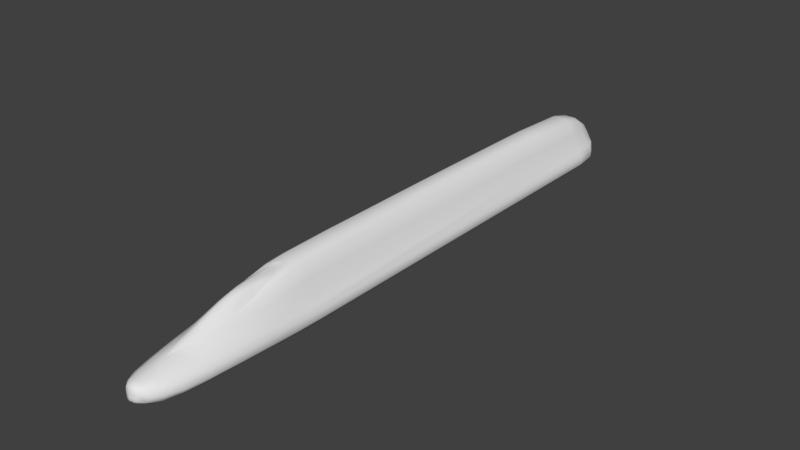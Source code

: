 # Source: BulletTrain.blend  (saved by Blender 2.78.0; exported with 4.5.12 LTS)
import bpy
from mathutils import Matrix  # noqa: F401  (used for matrix-valued properties, if any)

bpy.ops.wm.read_factory_settings(use_empty=True)
scene = bpy.context.scene
scene.name = 'Scene'

# ---- collections
col_collection_1 = bpy.data.collections.new('Collection 1'); scene.collection.children.link(col_collection_1)

# ---- world
world_world = bpy.data.worlds.new('World'); scene.world = world_world
world_world.color = (0.05088, 0.05088, 0.05088)
world_world.use_sun_shadow = False
world_world.sun_shadow_jitter_overblur = 0.0
world_world.cycles.sampling_method = 'MANUAL'

# ---- meshes
me_cube = bpy.data.meshes.new('Cube')
me_cube.from_pydata([(0.1667, 0.2, 0.06667), (0.35, 0.75, 0.15), (0.75, 2.25, 0.2), (1.05, 4.65, 0.175), (1.05, 6.6, 0.15), (0.4667, 2.6, 0.5), (0.7, 4.7, 0.725), (0.7, 6.65, 0.925), (0.1667, 2.2, 0.6), (0.1667, 2.933, 0.8667), (0.2333, 3.767, 1.1), (0.3333, 4.583, 1.167), (0.4333, 5.117, 1.2), (1.15, 4.65, -0.3), (0.7, 0.75, -0.275), (1.2, 6.6, -0.3), (1.0, 2.25, -0.3), (0.25, 0.15, -0.175), (1.2, 22.2, -0.2903), (0.7, 22.2, 0.871), (1.05, 22.2, 0.15), (0.9333, 23.43, -0.1871), (0.55, 23.55, 0.6002), (0.7, 23.67, 0.1), (0.06667, 4.2, 1.333), (0.125, 5.263, 1.4), (0.25, 14.7, 1.6), (0.25, 22.2, 1.442), (0.25, 11.7, 1.6), (0.2, 23.55, 0.9003), (0.25, 6.7, 1.55), (0.1, 6.017, 1.433), (0.2667, 6.083, 1.467), (0.1667, 0.1, -0.4), (0.35, 0.675, -0.55), (0.6, 22.2, -0.5807), (0.475, 2.25, -0.6), (0.4, 23.43, -0.4487), (0.4, 23.9, 0.2722), (0.175, 23.9, 0.2024), (0.8667, 23.43, 0.2), (0.5333, 23.67, -0.2616), (-0.1667, 0.2, 0.06667), (-0.35, 0.75, 0.15), (-0.75, 2.25, 0.2), (-1.05, 4.65, 0.175), (-1.05, 6.6, 0.15), (-0.4667, 2.6, 0.5), (-0.7, 4.7, 0.725), (-0.7, 6.65, 0.925), (-0.1667, 2.2, 0.6), (-0.1667, 2.933, 0.8667), (-0.2333, 3.767, 1.1), (-0.3333, 4.583, 1.167), (-0.4333, 5.117, 1.2), (-1.15, 4.65, -0.3), (-0.7, 0.75, -0.275), (-1.2, 6.6, -0.3), (-1.0, 2.25, -0.3), (-0.25, 0.15, -0.175), (-1.2, 22.2, -0.2903), (-0.7, 22.2, 0.871), (-1.05, 22.2, 0.15), (-0.9333, 23.43, -0.1871), (-0.55, 23.55, 0.6002), (-0.7, 23.67, 0.1), (-0.06667, 4.2, 1.333), (-0.125, 5.262, 1.4), (-0.25, 14.7, 1.6), (-0.25, 22.2, 1.442), (-0.25, 11.7, 1.6), (-0.2, 23.55, 0.9003), (-0.25, 6.7, 1.55), (-0.1, 6.017, 1.433), (-0.2667, 6.083, 1.467), (-0.1667, 0.1, -0.4), (-0.35, 0.675, -0.55), (-0.6, 22.2, -0.5807), (-0.475, 2.25, -0.6), (-0.4, 23.43, -0.4487), (-0.4, 23.9, 0.2722), (-0.175, 23.9, 0.2024), (-0.8667, 23.43, 0.2), (-0.5333, 23.67, -0.2616), (0.2396, 5.074, 1.342), (0.125, 3.992, 1.258), (0.0, 2.842, 0.9083), (0.0, 1.925, 0.575), (0.5333, 4.829, 1.031), (0.2833, 2.325, 0.55), (0.8875, 4.662, 0.4), (0.5292, 2.338, 0.375), (0.0, 0.75, 0.225), (0.0, 0.175, 0.08333), (0.4875, 6.688, 1.394), (0.8875, 6.612, 0.4188), (0.2292, 0.1625, -0.02708), (0.6125, 0.75, -0.03125), (0.9625, 2.25, -0.025), (1.15, 4.65, -0.03125), (1.163, 6.6, -0.0375), (0.2542, 0.3875, 0.1042), (0.5, 1.35, 0.1875), (0.975, 3.375, 0.1938), (1.05, 5.812, 0.1562), (0.6417, 3.475, 0.5813), (0.7, 5.887, 0.8625), (0.2083, 2.633, 0.7167), (0.225, 3.35, 0.9667), (0.3167, 4.062, 1.092), (0.3917, 4.713, 1.117), (0.375, 5.812, 1.392), (0.2292, 0.1375, -0.3188), (0.6125, 0.7312, -0.4812), (0.8438, 2.25, -0.525), (0.975, 4.65, -0.525), (1.05, 6.6, -0.525), (1.088, 3.375, -0.3), (1.188, 5.812, -0.3), (0.4875, 0.375, -0.2375), (0.875, 1.35, -0.2937), (0.0, 0.075, -0.1375), (0.7, 19.83, 0.9303), (1.004, 23.01, 0.1625), (0.6625, 23.04, 0.7638), (1.133, 23.01, -0.2597), (1.05, 22.2, -0.5081), (1.163, 22.2, -0.03509), (0.8875, 22.2, 0.4053), (0.4875, 22.2, 1.299), (0.5, 23.84, 0.168), (0.4375, 23.81, 0.4222), (0.2771, 23.84, -0.07066), (0.5333, 23.55, -0.3738), (0.8083, 23.55, -0.02178), (0.7042, 23.52, 0.35), (0.3875, 23.55, 0.8253), (0.09792, 4.666, 1.383), (0.0, 4.1, 1.317), (0.0, 5.281, 1.4), (0.1313, 5.782, 1.408), (0.0, 23.55, 0.9003), (0.25, 19.83, 1.561), (0.2375, 23.04, 1.228), (0.25, 8.7, 1.588), (0.1688, 23.81, 0.534), (0.2542, 6.296, 1.504), (0.0, 6.058, 1.442), (0.1667, 6.037, 1.45), (0.0, 0.05, -0.375), (0.4313, 1.331, -0.5875), (0.0, 0.6375, -0.55), (0.2542, 0.2688, -0.4875), (0.55, 23.01, -0.538), (0.5062, 3.375, -0.6), (0.5875, 5.812, -0.6), (0.0, 23.49, -0.4206), (0.3188, 23.9, 0.2478), (0.0, 23.9, 0.1745), (0.8167, 23.55, 0.15), (0.7667, 23.55, -0.2525), (-0.2396, 5.074, 1.342), (-0.125, 3.992, 1.258), (-0.5333, 4.829, 1.031), (-0.2833, 2.325, 0.55), (-0.8875, 4.662, 0.4), (-0.5292, 2.338, 0.375), (-0.4875, 6.688, 1.394), (-0.8875, 6.612, 0.4188), (-0.2292, 0.1625, -0.02708), (-0.6125, 0.75, -0.03125), (-0.9625, 2.25, -0.025), (-1.15, 4.65, -0.03125), (-1.163, 6.6, -0.0375), (-0.2542, 0.3875, 0.1042), (-0.5, 1.35, 0.1875), (-0.975, 3.375, 0.1938), (-1.05, 5.812, 0.1562), (-0.6417, 3.475, 0.5813), (-0.7, 5.887, 0.8625), (-0.2083, 2.633, 0.7167), (-0.225, 3.35, 0.9667), (-0.3167, 4.062, 1.092), (-0.3917, 4.713, 1.117), (-0.375, 5.812, 1.392), (-0.2292, 0.1375, -0.3188), (-0.6125, 0.7312, -0.4812), (-0.8438, 2.25, -0.525), (-0.975, 4.65, -0.525), (-1.05, 6.6, -0.525), (-1.088, 3.375, -0.3), (-1.188, 5.812, -0.3), (-0.4875, 0.375, -0.2375), (-0.875, 1.35, -0.2937), (-0.7, 19.83, 0.9303), (-1.004, 23.01, 0.1625), (-0.6625, 23.04, 0.7638), (-1.133, 23.01, -0.2597), (-1.05, 22.2, -0.5081), (-1.163, 22.2, -0.03509), (-0.8875, 22.2, 0.4053), (-0.4875, 22.2, 1.299), (-0.5, 23.84, 0.168), (-0.4375, 23.81, 0.4222), (-0.2771, 23.84, -0.07066), (-0.5333, 23.55, -0.3738), (-0.8083, 23.55, -0.02178), (-0.7042, 23.52, 0.35), (-0.3875, 23.55, 0.8253), (-0.09792, 4.666, 1.383), (-0.1313, 5.782, 1.408), (-0.25, 19.83, 1.561), (-0.2375, 23.04, 1.228), (-0.25, 8.7, 1.588), (-0.1688, 23.81, 0.534), (-0.2542, 6.296, 1.504), (-0.1667, 6.037, 1.45), (-0.4313, 1.331, -0.5875), (-0.2542, 0.2688, -0.4875), (-0.55, 23.01, -0.538), (-0.5062, 3.375, -0.6), (-0.5875, 5.812, -0.6), (-0.3188, 23.9, 0.2478), (-0.8167, 23.55, 0.15), (-0.7667, 23.55, -0.2525), (0.482, 6.032, 1.355), (0.4469, 3.43, 0.7685), (0.8875, 5.831, 0.4109), (0.7979, 3.4, 0.3875), (0.1974, 4.485, 1.306), (0.2783, 5.645, 1.367), (0.4875, 8.697, 1.427), (0.4292, 0.3781, -0.03333), (0.7875, 1.35, -0.02656), (1.097, 3.375, -0.02656), (1.159, 5.812, -0.03594), (0.4292, 0.3484, -0.4188), (0.7578, 1.345, -0.5141), (0.9047, 3.375, -0.525), (1.031, 5.812, -0.525), (0.4875, 19.83, 1.403), (0.8875, 19.83, 0.4201), (0.4625, 23.04, 1.112), (0.8417, 23.03, 0.3816), (1.078, 23.13, 0.000446), (0.9787, 23.13, -0.463), (0.3203, 23.81, 0.513), (0.5823, 23.75, 0.2743), (0.4777, 23.81, 0.006306), (0.0, 0.1, -0.01354), (0.0, 2.392, 0.7208), (-0.482, 6.032, 1.355), (-0.4469, 3.43, 0.7685), (-0.8875, 5.831, 0.4109), (-0.7979, 3.4, 0.3875), (2.095e-09, 1.425, 0.3938), (-1.863e-09, 0.3813, 0.1521), (2.07e-10, 3.497, 1.158), (-0.1974, 4.485, 1.306), (-0.2783, 5.645, 1.367), (-0.4875, 8.697, 1.427), (-0.4292, 0.3781, -0.03333), (-0.7875, 1.35, -0.02656), (-1.097, 3.375, -0.02656), (-1.159, 5.812, -0.03594), (9.313e-10, 0.06875, -0.2656), (-0.4292, 0.3484, -0.4188), (-0.7578, 1.345, -0.5141), (-0.9047, 3.375, -0.525), (-1.031, 5.812, -0.525), (-0.4875, 19.83, 1.403), (-0.8875, 19.83, 0.4201), (-0.4625, 23.04, 1.112), (-0.8417, 23.03, 0.3816), (-1.078, 23.13, 0.000446), (-0.9787, 23.13, -0.463), (-0.3203, 23.81, 0.513), (-0.5823, 23.75, 0.2743), (-0.4777, 23.81, 0.006306), (0.0, 23.8, -0.2096), (-4.657e-10, 4.645, 1.379), (0.0, 5.816, 1.41), (-8.278e-10, 6.214, 1.492), (-9.313e-10, 23.81, 0.527), (-1.863e-09, 0.2094, -0.4813), (-3.725e-09, 23.02, -0.531), (2.095e-09, 1.425, 0.3938), (0.2833, 2.325, 0.55), (0.4469, 3.43, 0.7685), (0.2783, 5.645, 1.367), (0.3917, 4.713, 1.117), (0.1667, 6.037, 1.45), (-8.278e-10, 6.214, 1.492), (-0.2833, 2.325, 0.55), (-0.4469, 3.43, 0.7685), (-0.2783, 5.645, 1.367), (-0.3917, 4.713, 1.117), (-0.1667, 6.037, 1.45)], [], [(0, 93, 249, 96), (0, 96, 232, 101), (0, 101, 256, 93), (1, 92, 256, 101), (1, 101, 232, 97), (1, 97, 233, 102), (1, 102, 255, 92), (2, 91, 255, 102), (2, 102, 233, 98), (2, 98, 234, 103), (2, 103, 228, 91), (3, 90, 228, 103), (3, 103, 234, 99), (3, 99, 235, 104), (3, 104, 227, 90), (4, 95, 227, 104), (67, 139, 25, 140, 281, 210), (5, 105, 288, 287), (5, 287, 255, 91), (5, 91, 228, 105), (6, 106, 225, 88), (6, 88, 288, 105), (6, 105, 228, 90), (6, 90, 227, 106), (49, 167, 260, 270, 194), (7, 94, 225, 106), (7, 106, 227, 95), (168, 49, 194, 271), (8, 107, 250, 87), (8, 87, 286, 89), (8, 89, 226, 107), (9, 108, 257, 86), (9, 86, 250, 107), (9, 107, 226, 108), (10, 109, 229, 85), (10, 85, 257, 108), (10, 108, 226, 109), (11, 290, 289, 84), (11, 84, 229, 109), (11, 109, 226, 290), (12, 110, 288, 88), (12, 88, 225, 111), (12, 111, 230, 110), (13, 118, 235, 99), (13, 99, 234, 117), (13, 117, 238, 115), (13, 115, 239, 118), (14, 120, 233, 97), (14, 97, 232, 119), (14, 119, 236, 113), (14, 113, 237, 120), (15, 100, 235, 118), (15, 118, 239, 116), (16, 117, 234, 98), (16, 98, 233, 120), (16, 120, 237, 114), (16, 114, 238, 117), (17, 119, 232, 96), (17, 96, 249, 121), (17, 121, 265, 112), (17, 112, 236, 119), (221, 220, 268, 188, 269, 189, 198, 77), (69, 27, 143, 212), (173, 199, 60, 57), (240, 231, 94, 7, 122), (18, 126, 245, 125), (18, 125, 244, 127), (19, 129, 240, 122), (19, 122, 241, 128), (19, 128, 243, 124), (19, 124, 242, 129), (20, 127, 244, 123), (20, 123, 243, 128), (21, 134, 244, 125), (21, 125, 245, 160), (21, 160, 248, 134), (22, 136, 242, 124), (22, 124, 243, 135), (22, 135, 247, 131), (22, 131, 246, 136), (23, 134, 248, 130), (23, 130, 247, 159), (23, 159, 244, 134), (24, 85, 229, 137), (24, 137, 280, 138), (24, 138, 257, 85), (25, 84, 289, 140), (26, 28, 144, 231, 240, 142), (25, 139, 280, 137), (25, 137, 229, 84), (199, 173, 264, 177, 46, 168, 271, 200, 62), (260, 213, 70, 68, 211, 270), (27, 142, 240, 129), (27, 129, 242, 143), (29, 143, 242, 136), (29, 136, 246, 145), (29, 145, 283, 141), (30, 146, 225, 94), (30, 94, 231, 144), (73, 210, 281, 140, 31, 147), (31, 291, 282, 147), (115, 238, 154, 155, 35, 126, 116, 239), (31, 140, 289, 291), (32, 111, 225, 146), (32, 146, 292, 148), (32, 148, 230, 111), (33, 112, 265, 149), (33, 149, 284, 152), (33, 152, 236, 112), (95, 241, 122, 7), (34, 150, 237, 113), (34, 113, 236, 152), (34, 152, 284, 151), (35, 153, 245, 126), (155, 154, 36, 150, 217, 78, 220, 221, 77, 35), (72, 215, 292, 146, 30), (36, 154, 238, 114), (36, 114, 237, 150), (37, 133, 245, 153), (37, 153, 285, 156), (37, 156, 279, 133), (38, 131, 247, 130), (38, 130, 248, 157), (38, 157, 246, 131), (39, 158, 283, 145), (39, 145, 246, 157), (39, 157, 248, 132), (40, 123, 244, 159), (40, 159, 247, 135), (40, 135, 243, 123), (41, 133, 279, 132), (41, 132, 248, 160), (41, 160, 245, 133), (42, 169, 249, 93), (42, 93, 256, 174), (42, 174, 261, 169), (43, 174, 256, 92), (43, 92, 255, 175), (43, 175, 262, 170), (43, 170, 261, 174), (44, 175, 255, 166), (44, 166, 254, 176), (44, 176, 263, 171), (44, 171, 262, 175), (45, 176, 254, 165), (45, 165, 253, 177), (45, 177, 264, 172), (45, 172, 263, 176), (46, 177, 253, 168), (47, 293, 294, 178), (47, 178, 254, 166), (47, 166, 255, 293), (48, 163, 251, 179), (48, 179, 253, 165), (48, 165, 254, 178), (48, 178, 294, 163), (77, 219, 285, 153, 35), (70, 213, 144, 28, 26, 142, 211, 68), (49, 168, 253, 179), (49, 179, 251, 167), (50, 87, 250, 180), (50, 180, 252, 164), (50, 164, 286, 87), (51, 86, 257, 181), (51, 181, 252, 180), (51, 180, 250, 86), (52, 162, 258, 182), (52, 182, 252, 181), (52, 181, 257, 162), (53, 161, 295, 296), (53, 296, 252, 182), (53, 182, 258, 161), (54, 163, 294, 183), (54, 183, 259, 184), (54, 184, 251, 163), (55, 172, 264, 191), (55, 191, 269, 188), (55, 188, 268, 190), (55, 190, 263, 172), (56, 170, 262, 193), (56, 193, 267, 186), (56, 186, 266, 192), (56, 192, 261, 170), (57, 189, 269, 191), (57, 191, 264, 173), (58, 171, 263, 190), (58, 190, 268, 187), (58, 187, 267, 193), (58, 193, 262, 171), (59, 169, 261, 192), (59, 192, 266, 185), (59, 185, 265, 121), (59, 121, 249, 169), (69, 211, 142, 27), (15, 18, 127, 100), (60, 199, 274, 197), (60, 197, 275, 198), (15, 116, 126, 18), (61, 194, 270, 201), (61, 201, 272, 196), (61, 196, 273, 200), (61, 200, 271, 194), (95, 4, 104, 235, 100, 127, 20, 128, 241), (62, 200, 273, 195), (62, 195, 274, 199), (63, 197, 274, 206), (63, 206, 278, 224), (63, 224, 275, 197), (64, 196, 272, 208), (64, 208, 276, 203), (64, 203, 277, 207), (64, 207, 273, 196), (65, 202, 278, 206), (65, 206, 274, 223), (65, 223, 277, 202), (66, 209, 258, 162), (66, 162, 257, 138), (66, 138, 280, 209), (67, 210, 295, 161), (67, 161, 258, 209), (67, 209, 280, 139), (81, 158, 39, 132, 279, 204), (69, 201, 270, 211), (69, 212, 272, 201), (71, 208, 272, 212), (71, 141, 283, 214), (71, 214, 276, 208), (72, 167, 251, 215), (72, 213, 260, 167), (73, 147, 282, 297), (73, 297, 295, 210), (74, 215, 251, 184), (74, 184, 259, 216), (74, 216, 292, 215), (75, 149, 265, 185), (75, 185, 266, 218), (75, 218, 284, 149), (76, 151, 284, 218), (76, 218, 266, 186), (76, 186, 267, 217), (77, 198, 275, 219), (76, 217, 150, 34, 151), (189, 57, 60, 198), (78, 187, 268, 220), (71, 212, 143, 29, 141), (78, 217, 267, 187), (79, 219, 275, 205), (79, 205, 279, 156), (79, 156, 285, 219), (80, 202, 277, 203), (80, 203, 276, 222), (80, 222, 278, 202), (81, 204, 278, 222), (81, 222, 276, 214), (81, 214, 283, 158), (82, 223, 274, 195), (82, 195, 273, 207), (82, 207, 277, 223), (83, 204, 279, 205), (83, 205, 275, 224), (83, 224, 278, 204), (72, 30, 144, 213)])
me_cube.polygons.foreach_set('use_smooth', [True] * 262)
_k = set([(89, 226), (89, 286), (110, 230), (110, 288), (148, 230), (148, 292), (164, 252), (164, 286), (183, 259), (183, 294), (216, 259), (216, 292), (226, 290), (252, 296), (255, 287), (255, 293), (282, 291), (282, 297), (287, 288), (289, 290), (289, 291), (293, 294), (295, 296), (295, 297)])
me_cube.attributes.new('sharp_edge', 'BOOLEAN', 'EDGE').data.foreach_set('value', [ (min(e.vertices), max(e.vertices)) in _k for e in me_cube.edges])
_uv = me_cube.uv_layers.new(name='UVMap')
_uv.uv.foreach_set('vector', [0.5516, 0.006381, 0.4, 0.00534, 0.8, 0.002214, 0.615, 0.004819, 0.5516, 0.006381, 0.615, 0.004819, 0.6099, 0.0138, 0.5505, 0.0142, 0.5516, 0.006381, 0.5505, 0.0142, 0.4, 0.01393, 0.4, 0.00534, 0.5484, 0.0293, 0.4, 0.0293, 0.4, 0.01393, 0.5505, 0.0142, 0.5484, 0.0293, 0.5505, 0.0142, 0.6099, 0.0138, 0.6065, 0.0293, 0.5484, 0.0293, 0.6065, 0.0293, 0.6043, 0.05431, 0.5543, 0.05431, 0.5484, 0.0293, 0.5543, 0.05431, 0.4, 0.05743, 0.4, 0.0293, 0.5668, 0.09181, 0.5215, 0.09546, 0.4, 0.05743, 0.5543, 0.05431, 0.5668, 0.09181, 0.5543, 0.05431, 0.6043, 0.05431, 0.6033, 0.09181, 0.5668, 0.09181, 0.6033, 0.09181, 0.6031, 0.1387, 0.575, 0.1387, 0.5668, 0.09181, 0.575, 0.1387, 0.5424, 0.1397, 0.5215, 0.09546, 0.579, 0.1918, 0.5461, 0.1924, 0.5424, 0.1397, 0.575, 0.1387, 0.579, 0.1918, 0.575, 0.1387, 0.6031, 0.1387, 0.6035, 0.1918, 0.579, 0.1918, 0.6035, 0.1918, 0.6039, 0.2403, 0.5812, 0.2403, 0.579, 0.1918, 0.5812, 0.2403, 0.5448, 0.2411, 0.5461, 0.1924, 0.5819, 0.2731, 0.5439, 0.2736, 0.5448, 0.2411, 0.5812, 0.2403, 0.3887, 0.2174, 0.4, 0.2181, 0.4113, 0.2174, 0.4118, 0.239, 0.4, 0.2404, 0.3882, 0.239, 0.4956, 0.1064, 0.5063, 0.1429, 0.4671, 0.141, 0.4606, 0.09494, 0.4956, 0.1064, 0.4606, 0.09494, 0.4, 0.05743, 0.5215, 0.09546, 0.4956, 0.1064, 0.5215, 0.09546, 0.5424, 0.1397, 0.5063, 0.1429, 0.4978, 0.1939, 0.4868, 0.2434, 0.4435, 0.2494, 0.4608, 0.1993, 0.4978, 0.1939, 0.4608, 0.1993, 0.4671, 0.141, 0.5063, 0.1429, 0.4978, 0.1939, 0.5063, 0.1429, 0.5424, 0.1397, 0.5461, 0.1924, 0.4978, 0.1939, 0.5461, 0.1924, 0.5448, 0.2411, 0.4868, 0.2434, 0.3175, 0.2752, 0.3572, 0.2767, 0.3581, 0.3605, 0.3574, 0.8242, 0.3179, 0.8242, 0.4825, 0.2752, 0.4428, 0.2767, 0.4435, 0.2494, 0.4868, 0.2434, 0.4825, 0.2752, 0.4868, 0.2434, 0.5448, 0.2411, 0.5439, 0.2736, 0.2561, 0.2736, 0.3175, 0.2752, 0.3179, 0.8242, 0.2563, 0.8242, 0.4345, 0.08973, 0.436, 0.1078, 0.4, 0.09772, 0.4, 0.07827, 0.4345, 0.08973, 0.4, 0.07827, 0.4, 0.05743, 0.4606, 0.09494, 0.4345, 0.08973, 0.4606, 0.09494, 0.4671, 0.141, 0.436, 0.1078, 0.4242, 0.1203, 0.4291, 0.1377, 0.4, 0.1438, 0.4, 0.1165, 0.4242, 0.1203, 0.4, 0.1165, 0.4, 0.09772, 0.436, 0.1078, 0.4242, 0.1203, 0.436, 0.1078, 0.4671, 0.141, 0.4291, 0.1377, 0.4266, 0.155, 0.4359, 0.1674, 0.4191, 0.185, 0.4126, 0.1644, 0.4266, 0.155, 0.4126, 0.1644, 0.4, 0.1438, 0.4291, 0.1377, 0.4266, 0.155, 0.4291, 0.1377, 0.4671, 0.141, 0.4359, 0.1674, 0.4354, 0.1891, 0.443, 0.1944, 0.4256, 0.2333, 0.4225, 0.2095, 0.4354, 0.1891, 0.4225, 0.2095, 0.4191, 0.185, 0.4359, 0.1674, 0.4354, 0.1891, 0.4359, 0.1674, 0.4671, 0.141, 0.443, 0.1944, 0.4441, 0.2113, 0.443, 0.1944, 0.4671, 0.141, 0.4608, 0.1993, 0.4441, 0.2113, 0.4608, 0.1993, 0.4435, 0.2494, 0.4335, 0.2403, 0.4441, 0.2113, 0.4335, 0.2403, 0.4256, 0.2333, 0.443, 0.1944, 0.6325, 0.1918, 0.6315, 0.2403, 0.6039, 0.2403, 0.6035, 0.1918, 0.6325, 0.1918, 0.6035, 0.1918, 0.6031, 0.1387, 0.6343, 0.1387, 0.6325, 0.1918, 0.6343, 0.1387, 0.6669, 0.1387, 0.6629, 0.1918, 0.6325, 0.1918, 0.6629, 0.1918, 0.66, 0.2403, 0.6315, 0.2403, 0.6477, 0.0293, 0.6412, 0.05431, 0.6043, 0.05431, 0.6065, 0.0293, 0.6477, 0.0293, 0.6065, 0.0293, 0.6099, 0.0138, 0.6577, 0.01367, 0.6477, 0.0293, 0.6577, 0.01367, 0.6984, 0.01257, 0.6848, 0.02852, 0.6477, 0.0293, 0.6848, 0.02852, 0.6759, 0.05411, 0.6412, 0.05431, 0.6312, 0.2731, 0.6041, 0.2731, 0.6039, 0.2403, 0.6315, 0.2403, 0.6312, 0.2731, 0.6315, 0.2403, 0.66, 0.2403, 0.659, 0.2731, 0.6371, 0.09181, 0.6343, 0.1387, 0.6031, 0.1387, 0.6033, 0.09181, 0.6371, 0.09181, 0.6033, 0.09181, 0.6043, 0.05431, 0.6412, 0.05431, 0.6371, 0.09181, 0.6412, 0.05431, 0.6759, 0.05411, 0.6709, 0.09181, 0.6371, 0.09181, 0.6709, 0.09181, 0.6669, 0.1387, 0.6343, 0.1387, 0.6778, 0.004298, 0.6577, 0.01367, 0.6099, 0.0138, 0.615, 0.004819, 0.6778, 0.004298, 0.615, 0.004819, 0.8, 0.002214, 0.8, 0.001172, 0.6778, 0.004298, 0.8, 0.001172, 0.8, 0.0009116, 0.7206, 0.003777, 0.6778, 0.004298, 0.7206, 0.003777, 0.6984, 0.01257, 0.6577, 0.01367, 0.09866, 0.2403, 0.08924, 0.1387, 0.1331, 0.1387, 0.1371, 0.1918, 0.14, 0.2403, 0.141, 0.2731, 0.1426, 0.9232, 0.1021, 0.9232, 0.3781, 0.9232, 0.4219, 0.9232, 0.4243, 0.9581, 0.3757, 0.9581, 0.1959, 0.2731, 0.1962, 0.9232, 0.1698, 0.9232, 0.1688, 0.2731, 0.4426, 0.8242, 0.4419, 0.3605, 0.4428, 0.2767, 0.4825, 0.2752, 0.4821, 0.8242, 0.6302, 0.9232, 0.6574, 0.9232, 0.6563, 0.9621, 0.6287, 0.9569, 0.6302, 0.9232, 0.6287, 0.9569, 0.5999, 0.9621, 0.6038, 0.9232, 0.4862, 0.9232, 0.4457, 0.9232, 0.4426, 0.8242, 0.4821, 0.8242, 0.4862, 0.9232, 0.4821, 0.8242, 0.5437, 0.8242, 0.5455, 0.9232, 0.4862, 0.9232, 0.5455, 0.9232, 0.5458, 0.9578, 0.491, 0.9581, 0.4862, 0.9232, 0.491, 0.9581, 0.4502, 0.9581, 0.4457, 0.9232, 0.5819, 0.9232, 0.6038, 0.9232, 0.5999, 0.9621, 0.5796, 0.9569, 0.5819, 0.9232, 0.5796, 0.9569, 0.5458, 0.9578, 0.5455, 0.9232, 0.6252, 0.9746, 0.6034, 0.9795, 0.5999, 0.9621, 0.6287, 0.9569, 0.6252, 0.9746, 0.6287, 0.9569, 0.6563, 0.9621, 0.6405, 0.9795, 0.6252, 0.9746, 0.6405, 0.9795, 0.5983, 0.9902, 0.6034, 0.9795, 0.4945, 0.9795, 0.4559, 0.9795, 0.4502, 0.9581, 0.491, 0.9581, 0.4945, 0.9795, 0.491, 0.9581, 0.5458, 0.9578, 0.5413, 0.9783, 0.4945, 0.9795, 0.5413, 0.9783, 0.5439, 0.9877, 0.5023, 0.9904, 0.4945, 0.9795, 0.5023, 0.9904, 0.4711, 0.9904, 0.4559, 0.9795, 0.5819, 0.9843, 0.6034, 0.9795, 0.5983, 0.9902, 0.5587, 0.9916, 0.5819, 0.9843, 0.5587, 0.9916, 0.5439, 0.9877, 0.5769, 0.9795, 0.5819, 0.9843, 0.5769, 0.9795, 0.5999, 0.9621, 0.6034, 0.9795, 0.4064, 0.1731, 0.4126, 0.1644, 0.4191, 0.185, 0.409, 0.1925, 0.4064, 0.1731, 0.409, 0.1925, 0.4, 0.1916, 0.4, 0.1689, 0.4064, 0.1731, 0.4, 0.1689, 0.4, 0.1438, 0.4126, 0.1644, 0.4113, 0.2174, 0.4225, 0.2095, 0.4256, 0.2333, 0.4118, 0.239, 0.4197, 0.6107, 0.4197, 0.4856, 0.4199, 0.3606, 0.4419, 0.3605, 0.4426, 0.8242, 0.4202, 0.8242, 0.4113, 0.2174, 0.4, 0.2181, 0.4, 0.1916, 0.409, 0.1925, 0.4113, 0.2174, 0.409, 0.1925, 0.4191, 0.185, 0.4225, 0.2095, 0.1962, 0.9232, 0.1959, 0.2731, 0.1961, 0.2403, 0.2188, 0.2403, 0.2181, 0.2731, 0.2561, 0.2736, 0.2563, 0.8242, 0.2545, 0.9232, 0.2181, 0.9232, 0.3581, 0.3605, 0.3801, 0.3606, 0.3803, 0.4856, 0.3803, 0.6107, 0.3798, 0.8242, 0.3574, 0.8242, 0.4219, 0.9232, 0.4202, 0.8242, 0.4426, 0.8242, 0.4457, 0.9232, 0.4219, 0.9232, 0.4457, 0.9232, 0.4502, 0.9581, 0.4243, 0.9581, 0.4278, 0.9795, 0.4243, 0.9581, 0.4502, 0.9581, 0.4559, 0.9795, 0.4278, 0.9795, 0.4559, 0.9795, 0.4711, 0.9904, 0.439, 0.9904, 0.4278, 0.9795, 0.439, 0.9904, 0.4, 0.9904, 0.4, 0.9795, 0.4204, 0.2773, 0.4213, 0.2604, 0.4435, 0.2494, 0.4428, 0.2767, 0.4204, 0.2773, 0.4428, 0.2767, 0.4419, 0.3605, 0.4199, 0.3606, 0.3911, 0.2488, 0.3882, 0.239, 0.4, 0.2404, 0.4118, 0.239, 0.4089, 0.2488, 0.4, 0.2505, 0.4089, 0.2488, 0.4146, 0.2497, 0.4, 0.257, 0.4, 0.2505, 0.6629, 0.1918, 0.6669, 0.1387, 0.7108, 0.1387, 0.7013, 0.2403, 0.6979, 0.9232, 0.6574, 0.9232, 0.659, 0.2731, 0.66, 0.2403, 0.4089, 0.2488, 0.4118, 0.239, 0.4256, 0.2333, 0.4146, 0.2497, 0.4229, 0.2516, 0.4335, 0.2403, 0.4435, 0.2494, 0.4213, 0.2604, 0.4229, 0.2516, 0.4213, 0.2604, 0.4, 0.257, 0.4146, 0.2497, 0.4229, 0.2516, 0.4146, 0.2497, 0.4256, 0.2333, 0.4335, 0.2403, 0.7497, 0.002214, 0.7206, 0.003777, 0.8, 0.0009116, 0.8, 0.0001302, 0.7497, 0.002214, 0.8, 0.0001302, 0.8, 0.006772, 0.7388, 0.009247, 0.7497, 0.002214, 0.7388, 0.009247, 0.6984, 0.01257, 0.7206, 0.003777, 0.5439, 0.2736, 0.5437, 0.8242, 0.4821, 0.8242, 0.4825, 0.2752, 0.7278, 0.02618, 0.7194, 0.05353, 0.6759, 0.05411, 0.6848, 0.02852, 0.7278, 0.02618, 0.6848, 0.02852, 0.6984, 0.01257, 0.7388, 0.009247, 0.7278, 0.02618, 0.7388, 0.009247, 0.8, 0.006772, 0.8, 0.02461, 0.6979, 0.9232, 0.6986, 0.9569, 0.6563, 0.9621, 0.6574, 0.9232, 0.7013, 0.2403, 0.7108, 0.1387, 0.7147, 0.09181, 0.7194, 0.05353, 0.8806, 0.05353, 0.8853, 0.09181, 0.8892, 0.1387, 0.8987, 0.2403, 0.9021, 0.9232, 0.6979, 0.9232, 0.3796, 0.2773, 0.3787, 0.2604, 0.4, 0.257, 0.4213, 0.2604, 0.4204, 0.2773, 0.7147, 0.09181, 0.7108, 0.1387, 0.6669, 0.1387, 0.6709, 0.09181, 0.7147, 0.09181, 0.6709, 0.09181, 0.6759, 0.05411, 0.7194, 0.05353, 0.7073, 0.9746, 0.6778, 0.9795, 0.6563, 0.9621, 0.6986, 0.9569, 0.7073, 0.9746, 0.6986, 0.9569, 0.8, 0.9575, 0.8, 0.9771, 0.7073, 0.9746, 0.8, 0.9771, 0.8, 0.99, 0.6778, 0.9795, 0.5239, 0.9941, 0.5023, 0.9904, 0.5439, 0.9877, 0.5587, 0.9916, 0.5239, 0.9941, 0.5587, 0.9916, 0.5983, 0.9902, 0.5159, 0.9941, 0.5239, 0.9941, 0.5159, 0.9941, 0.4711, 0.9904, 0.5023, 0.9904, 0.4908, 0.9941, 0.4, 0.9941, 0.4, 0.9904, 0.439, 0.9904, 0.4908, 0.9941, 0.439, 0.9904, 0.4711, 0.9904, 0.5159, 0.9941, 0.4908, 0.9941, 0.5159, 0.9941, 0.5983, 0.9902, 0.6318, 0.9916, 0.5711, 0.9746, 0.5796, 0.9569, 0.5999, 0.9621, 0.5769, 0.9795, 0.5711, 0.9746, 0.5769, 0.9795, 0.5439, 0.9877, 0.5413, 0.9783, 0.5711, 0.9746, 0.5413, 0.9783, 0.5458, 0.9578, 0.5796, 0.9569, 0.6581, 0.9843, 0.6778, 0.9795, 0.8, 0.99, 0.6318, 0.9916, 0.6581, 0.9843, 0.6318, 0.9916, 0.5983, 0.9902, 0.6405, 0.9795, 0.6581, 0.9843, 0.6405, 0.9795, 0.6563, 0.9621, 0.6778, 0.9795, 1.048, 0.006381, 0.985, 0.004819, 0.8, 0.002214, 0.4, 0.00534, 0.2484, 0.006381, 0.4, 0.00534, 0.4, 0.01393, 0.2495, 0.0142, 0.2484, 0.006381, 0.2495, 0.0142, 0.1901, 0.0138, 0.185, 0.004819, 0.2516, 0.0293, 0.2495, 0.0142, 0.4, 0.01393, 0.4, 0.0293, 0.2516, 0.0293, 0.4, 0.0293, 0.4, 0.05743, 0.2457, 0.05431, 0.2516, 0.0293, 0.2457, 0.05431, 0.1957, 0.05431, 0.1935, 0.0293, 0.2516, 0.0293, 0.1935, 0.0293, 0.1901, 0.0138, 0.2495, 0.0142, 0.2332, 0.09181, 0.2457, 0.05431, 0.4, 0.05743, 0.2785, 0.09546, 0.2332, 0.09181, 0.2785, 0.09546, 0.2576, 0.1397, 0.225, 0.1387, 0.2332, 0.09181, 0.225, 0.1387, 0.1969, 0.1387, 0.1967, 0.09181, 0.2332, 0.09181, 0.1967, 0.09181, 0.1957, 0.05431, 0.2457, 0.05431, 0.221, 0.1918, 0.225, 0.1387, 0.2576, 0.1397, 0.2539, 0.1924, 0.221, 0.1918, 0.2539, 0.1924, 0.2552, 0.2411, 0.2188, 0.2403, 0.221, 0.1918, 0.2188, 0.2403, 0.1961, 0.2403, 0.1965, 0.1918, 0.221, 0.1918, 0.1965, 0.1918, 0.1969, 0.1387, 0.225, 0.1387, 0.2181, 0.2731, 0.2188, 0.2403, 0.2552, 0.2411, 0.2561, 0.2736, 0.3044, 0.1064, 0.3394, 0.09494, 0.3329, 0.141, 0.2937, 0.1429, 0.3044, 0.1064, 0.2937, 0.1429, 0.2576, 0.1397, 0.2785, 0.09546, 0.3044, 0.1064, 0.2785, 0.09546, 0.4, 0.05743, 0.3394, 0.09494, 0.3022, 0.1939, 0.3392, 0.1993, 0.3565, 0.2494, 0.3132, 0.2434, 0.3022, 0.1939, 0.3132, 0.2434, 0.2552, 0.2411, 0.2539, 0.1924, 0.3022, 0.1939, 0.2539, 0.1924, 0.2576, 0.1397, 0.2937, 0.1429, 0.3022, 0.1939, 0.2937, 0.1429, 0.3329, 0.141, 0.3392, 0.1993, 0.9021, 0.9232, 0.9014, 0.9569, 0.8, 0.9575, 0.6986, 0.9569, 0.6979, 0.9232, 0.3803, 0.4856, 0.3801, 0.3606, 0.4199, 0.3606, 0.4197, 0.4856, 0.4197, 0.6107, 0.4202, 0.8242, 0.3798, 0.8242, 0.3803, 0.6107, 0.3175, 0.2752, 0.2561, 0.2736, 0.2552, 0.2411, 0.3132, 0.2434, 0.3175, 0.2752, 0.3132, 0.2434, 0.3565, 0.2494, 0.3572, 0.2767, 0.3655, 0.08973, 0.4, 0.07827, 0.4, 0.09772, 0.364, 0.1078, 0.3655, 0.08973, 0.364, 0.1078, 0.3329, 0.141, 0.3394, 0.09494, 0.3655, 0.08973, 0.3394, 0.09494, 0.4, 0.05743, 0.4, 0.07827, 0.3758, 0.1203, 0.4, 0.1165, 0.4, 0.1438, 0.3709, 0.1377, 0.3758, 0.1203, 0.3709, 0.1377, 0.3329, 0.141, 0.364, 0.1078, 0.3758, 0.1203, 0.364, 0.1078, 0.4, 0.09772, 0.4, 0.1165, 0.3734, 0.155, 0.3874, 0.1644, 0.3809, 0.185, 0.3641, 0.1674, 0.3734, 0.155, 0.3641, 0.1674, 0.3329, 0.141, 0.3709, 0.1377, 0.3734, 0.155, 0.3709, 0.1377, 0.4, 0.1438, 0.3874, 0.1644, 0.3646, 0.1891, 0.3775, 0.2095, 0.3744, 0.2333, 0.357, 0.1944, 0.3646, 0.1891, 0.357, 0.1944, 0.3329, 0.141, 0.3641, 0.1674, 0.3646, 0.1891, 0.3641, 0.1674, 0.3809, 0.185, 0.3775, 0.2095, 0.3559, 0.2113, 0.3392, 0.1993, 0.3329, 0.141, 0.357, 0.1944, 0.3559, 0.2113, 0.357, 0.1944, 0.3744, 0.2333, 0.3665, 0.2403, 0.3559, 0.2113, 0.3665, 0.2403, 0.3565, 0.2494, 0.3392, 0.1993, 0.1675, 0.1918, 0.1965, 0.1918, 0.1961, 0.2403, 0.1685, 0.2403, 0.1675, 0.1918, 0.1685, 0.2403, 0.14, 0.2403, 0.1371, 0.1918, 0.1675, 0.1918, 0.1371, 0.1918, 0.1331, 0.1387, 0.1657, 0.1387, 0.1675, 0.1918, 0.1657, 0.1387, 0.1969, 0.1387, 0.1965, 0.1918, 0.1523, 0.0293, 0.1935, 0.0293, 0.1957, 0.05431, 0.1588, 0.05431, 0.1523, 0.0293, 0.1588, 0.05431, 0.1241, 0.05411, 0.1152, 0.02852, 0.1523, 0.0293, 0.1152, 0.02852, 0.1016, 0.01257, 0.1423, 0.01367, 0.1523, 0.0293, 0.1423, 0.01367, 0.1901, 0.0138, 0.1935, 0.0293, 0.1688, 0.2731, 0.141, 0.2731, 0.14, 0.2403, 0.1685, 0.2403, 0.1688, 0.2731, 0.1685, 0.2403, 0.1961, 0.2403, 0.1959, 0.2731, 0.1629, 0.09181, 0.1967, 0.09181, 0.1969, 0.1387, 0.1657, 0.1387, 0.1629, 0.09181, 0.1657, 0.1387, 0.1331, 0.1387, 0.1291, 0.09181, 0.1629, 0.09181, 0.1291, 0.09181, 0.1241, 0.05411, 0.1588, 0.05431, 0.1629, 0.09181, 0.1588, 0.05431, 0.1957, 0.05431, 0.1967, 0.09181, 0.1222, 0.004298, 0.185, 0.004819, 0.1901, 0.0138, 0.1423, 0.01367, 0.1222, 0.004298, 0.1423, 0.01367, 0.1016, 0.01257, 0.07937, 0.003777, 0.1222, 0.004298, 0.07937, 0.003777, 0.0, 0.0009116, 0.0, 0.001172, 0.9222, 0.004298, 0.8, 0.001172, 0.8, 0.002214, 0.985, 0.004819, 0.3781, 0.9232, 0.3798, 0.8242, 0.4202, 0.8242, 0.4219, 0.9232, 0.6312, 0.2731, 0.6302, 0.9232, 0.6038, 0.9232, 0.6041, 0.2731, 0.1698, 0.9232, 0.1962, 0.9232, 0.2001, 0.9621, 0.1713, 0.9569, 0.1698, 0.9232, 0.1713, 0.9569, 0.1437, 0.9621, 0.1426, 0.9232, 0.6312, 0.2731, 0.659, 0.2731, 0.6574, 0.9232, 0.6302, 0.9232, 0.3138, 0.9232, 0.3179, 0.8242, 0.3574, 0.8242, 0.3543, 0.9232, 0.3138, 0.9232, 0.3543, 0.9232, 0.3498, 0.9581, 0.309, 0.9581, 0.3138, 0.9232, 0.309, 0.9581, 0.2542, 0.9578, 0.2545, 0.9232, 0.3138, 0.9232, 0.2545, 0.9232, 0.2563, 0.8242, 0.3179, 0.8242, 0.5439, 0.2736, 0.5819, 0.2731, 0.5812, 0.2403, 0.6039, 0.2403, 0.6041, 0.2731, 0.6038, 0.9232, 0.5819, 0.9232, 0.5455, 0.9232, 0.5437, 0.8242, 0.2181, 0.9232, 0.2545, 0.9232, 0.2542, 0.9578, 0.2204, 0.9569, 0.2181, 0.9232, 0.2204, 0.9569, 0.2001, 0.9621, 0.1962, 0.9232, 0.1748, 0.9746, 0.1713, 0.9569, 0.2001, 0.9621, 0.1966, 0.9795, 0.1748, 0.9746, 0.1966, 0.9795, 0.2017, 0.9902, 0.1595, 0.9795, 0.1748, 0.9746, 0.1595, 0.9795, 0.1437, 0.9621, 0.1713, 0.9569, 0.3055, 0.9795, 0.309, 0.9581, 0.3498, 0.9581, 0.3441, 0.9795, 0.3055, 0.9795, 0.3441, 0.9795, 0.3289, 0.9904, 0.2977, 0.9904, 0.3055, 0.9795, 0.2977, 0.9904, 0.2561, 0.9877, 0.2587, 0.9783, 0.3055, 0.9795, 0.2587, 0.9783, 0.2542, 0.9578, 0.309, 0.9581, 0.2181, 0.9843, 0.2413, 0.9916, 0.2017, 0.9902, 0.1966, 0.9795, 0.2181, 0.9843, 0.1966, 0.9795, 0.2001, 0.9621, 0.2231, 0.9795, 0.2181, 0.9843, 0.2231, 0.9795, 0.2561, 0.9877, 0.2413, 0.9916, 0.3936, 0.1731, 0.391, 0.1925, 0.3809, 0.185, 0.3874, 0.1644, 0.3936, 0.1731, 0.3874, 0.1644, 0.4, 0.1438, 0.4, 0.1689, 0.3936, 0.1731, 0.4, 0.1689, 0.4, 0.1916, 0.391, 0.1925, 0.3887, 0.2174, 0.3882, 0.239, 0.3744, 0.2333, 0.3775, 0.2095, 0.3887, 0.2174, 0.3775, 0.2095, 0.3809, 0.185, 0.391, 0.1925, 0.3887, 0.2174, 0.391, 0.1925, 0.4, 0.1916, 0.4, 0.2181, 1.109, 0.9941, 0.4, 0.9941, 0.4908, 0.9941, 0.6318, 0.9916, 0.8, 0.99, 0.9682, 0.9916, 0.3781, 0.9232, 0.3543, 0.9232, 0.3574, 0.8242, 0.3798, 0.8242, 0.3781, 0.9232, 0.3757, 0.9581, 0.3498, 0.9581, 0.3543, 0.9232, 0.3722, 0.9795, 0.3441, 0.9795, 0.3498, 0.9581, 0.3757, 0.9581, 0.3722, 0.9795, 0.4, 0.9795, 0.4, 0.9904, 0.361, 0.9904, 0.3722, 0.9795, 0.361, 0.9904, 0.3289, 0.9904, 0.3441, 0.9795, 0.3796, 0.2773, 0.3572, 0.2767, 0.3565, 0.2494, 0.3787, 0.2604, 0.3796, 0.2773, 0.3801, 0.3606, 0.3581, 0.3605, 0.3572, 0.2767, 0.3911, 0.2488, 0.4, 0.2505, 0.4, 0.257, 0.3854, 0.2497, 0.3911, 0.2488, 0.3854, 0.2497, 0.3744, 0.2333, 0.3882, 0.239, 0.3771, 0.2516, 0.3787, 0.2604, 0.3565, 0.2494, 0.3665, 0.2403, 0.3771, 0.2516, 0.3665, 0.2403, 0.3744, 0.2333, 0.3854, 0.2497, 0.3771, 0.2516, 0.3854, 0.2497, 0.4, 0.257, 0.3787, 0.2604, 0.05027, 0.002214, 0.0, 0.0001302, 0.0, 0.0009116, 0.07937, 0.003777, 0.05027, 0.002214, 0.07937, 0.003777, 0.1016, 0.01257, 0.06119, 0.009247, 0.05027, 0.002214, 0.06119, 0.009247, 0.0, 0.006772, 0.0, 0.0001302, 0.07216, 0.02618, 0.0, 0.02461, 0.0, 0.006772, 0.06119, 0.009247, 0.07216, 0.02618, 0.06119, 0.009247, 0.1016, 0.01257, 0.1152, 0.02852, 0.07216, 0.02618, 0.1152, 0.02852, 0.1241, 0.05411, 0.08062, 0.05353, 0.1021, 0.9232, 0.1426, 0.9232, 0.1437, 0.9621, 0.1014, 0.9569, 0.8722, 0.02618, 0.8806, 0.05353, 0.7194, 0.05353, 0.7278, 0.02618, 0.8, 0.02461, 0.141, 0.2731, 0.1688, 0.2731, 0.1698, 0.9232, 0.1426, 0.9232, 0.08526, 0.09181, 0.1291, 0.09181, 0.1331, 0.1387, 0.08924, 0.1387, 0.3722, 0.9795, 0.3757, 0.9581, 0.4243, 0.9581, 0.4278, 0.9795, 0.4, 0.9795, 0.08526, 0.09181, 0.08062, 0.05353, 0.1241, 0.05411, 0.1291, 0.09181, 0.0927, 0.9746, 0.1014, 0.9569, 0.1437, 0.9621, 0.1222, 0.9795, 0.8927, 0.9746, 0.9222, 0.9795, 0.8, 0.99, 0.8, 0.9771, 0.8927, 0.9746, 0.8, 0.9771, 0.8, 0.9575, 0.9014, 0.9569, 0.2761, 0.9941, 0.2413, 0.9916, 0.2561, 0.9877, 0.2977, 0.9904, 0.2761, 0.9941, 0.2977, 0.9904, 0.3289, 0.9904, 0.2841, 0.9941, 0.2761, 0.9941, 0.2841, 0.9941, 0.2017, 0.9902, 0.2413, 0.9916, 0.3092, 0.9941, 0.1682, 0.9916, 0.2017, 0.9902, 0.2841, 0.9941, 0.3092, 0.9941, 0.2841, 0.9941, 0.3289, 0.9904, 0.361, 0.9904, 0.3092, 0.9941, 0.361, 0.9904, 0.4, 0.9904, 0.4, 0.9941, 0.2289, 0.9746, 0.2231, 0.9795, 0.2001, 0.9621, 0.2204, 0.9569, 0.2289, 0.9746, 0.2204, 0.9569, 0.2542, 0.9578, 0.2587, 0.9783, 0.2289, 0.9746, 0.2587, 0.9783, 0.2561, 0.9877, 0.2231, 0.9795, 0.9419, 0.9843, 0.9682, 0.9916, 0.8, 0.99, 0.9222, 0.9795, 0.1419, 0.9843, 0.1222, 0.9795, 0.1437, 0.9621, 0.1595, 0.9795, 0.1419, 0.9843, 0.1595, 0.9795, 0.2017, 0.9902, 0.1682, 0.9916, 0.3796, 0.2773, 0.4204, 0.2773, 0.4199, 0.3606, 0.3801, 0.3606])
me_cube.use_remesh_preserve_volume = False
me_cube.use_remesh_preserve_attributes = False
me_cube.use_mirror_vertex_groups = False
me_cube.update()

# ---- objects
ob_cube = bpy.data.objects.new('Cube', me_cube)

# ---- transforms, parenting, visibility, modifiers, constraints
ob_cube.location = (0.0, 0.0, 0.0)
ob_cube.lineart.crease_threshold = 0.0

# ---- collection membership
col_collection_1.objects.link(ob_cube)

# ---- scene / render settings (as saved in the file)
scene.frame_start = 1; scene.frame_end = 250; scene.frame_set(1)
scene.render.engine = 'CYCLES'
scene.render.resolution_percentage = 50
scene.render.dither_intensity = 0.0
scene.cycles.use_denoising = False
scene.cycles.samples = 128
scene.cycles.sampling_pattern = 'TABULATED_SOBOL'
scene.cycles.light_sampling_threshold = 0.0
scene.cycles.use_adaptive_sampling = False
scene.cycles.use_light_tree = False
scene.cycles.blur_glossy = 0.0
scene.cycles.sample_clamp_indirect = 0.0
scene.view_settings.view_transform = 'Standard'
bpy.context.view_layer.update()

# ---- added for rendering (the .blend has no active camera and no usable light): camera, sun
cam_auto = bpy.data.cameras.new('AutoCamera')
cam_auto.lens = 50.0
cam_auto.sensor_width = 36.0
cam_auto.clip_end = 1000.0
ob_auto_camera = bpy.data.objects.new('AutoCamera', cam_auto)
scene.collection.objects.link(ob_auto_camera)
ob_auto_camera.location = (22.2713, -14.7505, 18.317)
ob_auto_camera.rotation_euler = (1.09748, -7.21219e-08, 0.694738)
scene.camera = ob_auto_camera
light_auto_sun = bpy.data.lights.new('AutoSun', 'SUN')
light_auto_sun.energy = 3.0
light_auto_sun.angle = 0.0523599
ob_auto_sun = bpy.data.objects.new('AutoSun', light_auto_sun)
scene.collection.objects.link(ob_auto_sun)
ob_auto_sun.rotation_euler = (0.872665, 0.174533, 0.523599)
bpy.context.view_layer.update()
